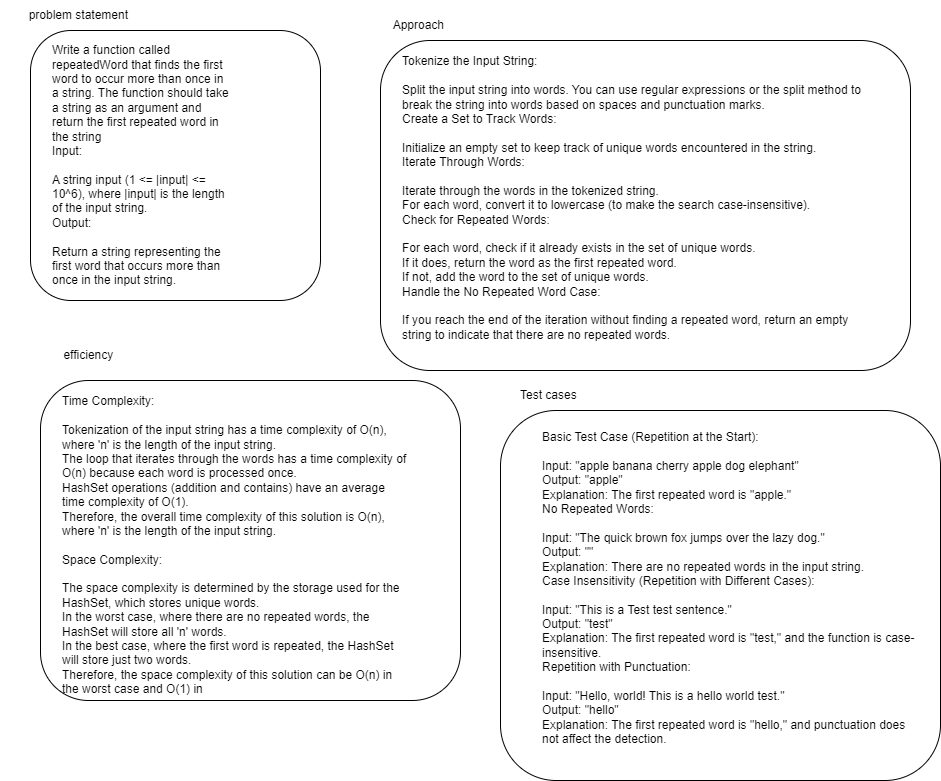

The diagram above was exported from draw.io. Its source (the exported page's mxGraphModel, read from the mxfile embedded in the PNG):
<mxGraphModel dx="687" dy="445" grid="1" gridSize="10" guides="1" tooltips="1" connect="1" arrows="1" fold="1" page="1" pageScale="1" pageWidth="850" pageHeight="1100" math="0" shadow="0">
  <root>
    <mxCell id="0" />
    <mxCell id="1" parent="0" />
    <mxCell id="-1v-AluX7lYWVW0VZN_s-3" value="problem statement&amp;nbsp;" style="text;html=1;strokeColor=none;fillColor=none;align=center;verticalAlign=middle;whiteSpace=wrap;rounded=0;" vertex="1" parent="1">
      <mxGeometry x="90" y="70" width="160" height="30" as="geometry" />
    </mxCell>
    <mxCell id="-1v-AluX7lYWVW0VZN_s-6" value="" style="rounded=1;whiteSpace=wrap;html=1;" vertex="1" parent="1">
      <mxGeometry x="120" y="100" width="290" height="270" as="geometry" />
    </mxCell>
    <mxCell id="-1v-AluX7lYWVW0VZN_s-7" value="&lt;div&gt;Write a function called repeatedWord that finds the first word to occur more than once in a string. The function should take a string as an argument and return the first repeated word in the string&lt;/div&gt;&lt;div&gt;Input:&lt;/div&gt;&lt;div&gt;&lt;br&gt;&lt;/div&gt;&lt;div&gt;A string input (1 &amp;lt;= |input| &amp;lt;= 10^6), where |input| is the length of the input string.&lt;/div&gt;&lt;div&gt;Output:&lt;/div&gt;&lt;div&gt;&lt;br&gt;&lt;/div&gt;&lt;div&gt;Return a string representing the first word that occurs more than once in the input string.&lt;/div&gt;" style="text;html=1;strokeColor=none;fillColor=none;align=left;verticalAlign=middle;whiteSpace=wrap;rounded=0;" vertex="1" parent="1">
      <mxGeometry x="140" y="220" width="180" height="30" as="geometry" />
    </mxCell>
    <mxCell id="-1v-AluX7lYWVW0VZN_s-8" value="efficiency&amp;nbsp;" style="text;html=1;strokeColor=none;fillColor=none;align=center;verticalAlign=middle;whiteSpace=wrap;rounded=0;" vertex="1" parent="1">
      <mxGeometry x="100" y="410" width="160" height="30" as="geometry" />
    </mxCell>
    <mxCell id="-1v-AluX7lYWVW0VZN_s-9" value="" style="rounded=1;whiteSpace=wrap;html=1;" vertex="1" parent="1">
      <mxGeometry x="130" y="450" width="420" height="320" as="geometry" />
    </mxCell>
    <mxCell id="-1v-AluX7lYWVW0VZN_s-10" value="&lt;div&gt;Time Complexity:&lt;/div&gt;&lt;div&gt;&lt;br&gt;&lt;/div&gt;&lt;div&gt;Tokenization of the input string has a time complexity of O(n), where 'n' is the length of the input string.&lt;/div&gt;&lt;div&gt;The loop that iterates through the words has a time complexity of O(n) because each word is processed once.&lt;/div&gt;&lt;div&gt;HashSet operations (addition and contains) have an average time complexity of O(1).&lt;/div&gt;&lt;div&gt;Therefore, the overall time complexity of this solution is O(n), where 'n' is the length of the input string.&lt;/div&gt;&lt;div&gt;&lt;br&gt;&lt;/div&gt;&lt;div&gt;Space Complexity:&lt;/div&gt;&lt;div&gt;&lt;br&gt;&lt;/div&gt;&lt;div&gt;The space complexity is determined by the storage used for the HashSet, which stores unique words.&lt;/div&gt;&lt;div&gt;In the worst case, where there are no repeated words, the HashSet will store all 'n' words.&lt;/div&gt;&lt;div&gt;In the best case, where the first word is repeated, the HashSet will store just two words.&lt;/div&gt;&lt;div&gt;Therefore, the space complexity of this solution can be O(n) in the worst case and O(1) in&lt;/div&gt;" style="text;html=1;strokeColor=none;fillColor=none;align=left;verticalAlign=middle;whiteSpace=wrap;rounded=0;" vertex="1" parent="1">
      <mxGeometry x="150" y="600" width="350" height="30" as="geometry" />
    </mxCell>
    <mxCell id="-1v-AluX7lYWVW0VZN_s-11" value="Approach&amp;nbsp;" style="text;html=1;strokeColor=none;fillColor=none;align=center;verticalAlign=middle;whiteSpace=wrap;rounded=0;" vertex="1" parent="1">
      <mxGeometry x="430" y="80" width="160" height="30" as="geometry" />
    </mxCell>
    <mxCell id="-1v-AluX7lYWVW0VZN_s-13" value="" style="rounded=1;whiteSpace=wrap;html=1;" vertex="1" parent="1">
      <mxGeometry x="470" y="110" width="530" height="330" as="geometry" />
    </mxCell>
    <mxCell id="-1v-AluX7lYWVW0VZN_s-14" value="&lt;div&gt;Tokenize the Input String:&lt;/div&gt;&lt;div&gt;&lt;br&gt;&lt;/div&gt;&lt;div&gt;Split the input string into words. You can use regular expressions or the split method to break the string into words based on spaces and punctuation marks.&lt;/div&gt;&lt;div&gt;Create a Set to Track Words:&lt;/div&gt;&lt;div&gt;&lt;br&gt;&lt;/div&gt;&lt;div&gt;Initialize an empty set to keep track of unique words encountered in the string.&lt;/div&gt;&lt;div&gt;Iterate Through Words:&lt;/div&gt;&lt;div&gt;&lt;br&gt;&lt;/div&gt;&lt;div&gt;Iterate through the words in the tokenized string.&lt;/div&gt;&lt;div&gt;For each word, convert it to lowercase (to make the search case-insensitive).&lt;/div&gt;&lt;div&gt;Check for Repeated Words:&lt;/div&gt;&lt;div&gt;&lt;br&gt;&lt;/div&gt;&lt;div&gt;For each word, check if it already exists in the set of unique words.&lt;/div&gt;&lt;div&gt;If it does, return the word as the first repeated word.&lt;/div&gt;&lt;div&gt;If not, add the word to the set of unique words.&lt;/div&gt;&lt;div&gt;Handle the No Repeated Word Case:&lt;/div&gt;&lt;div&gt;&lt;br&gt;&lt;/div&gt;&lt;div&gt;If you reach the end of the iteration without finding a repeated word, return an empty string to indicate that there are no repeated words.&lt;/div&gt;&lt;div&gt;&lt;br&gt;&lt;/div&gt;" style="text;html=1;strokeColor=none;fillColor=none;align=left;verticalAlign=middle;whiteSpace=wrap;rounded=0;" vertex="1" parent="1">
      <mxGeometry x="490" y="260" width="480" height="30" as="geometry" />
    </mxCell>
    <mxCell id="-1v-AluX7lYWVW0VZN_s-15" value="Test cases&amp;nbsp;" style="text;html=1;strokeColor=none;fillColor=none;align=center;verticalAlign=middle;whiteSpace=wrap;rounded=0;" vertex="1" parent="1">
      <mxGeometry x="560" y="450" width="160" height="30" as="geometry" />
    </mxCell>
    <mxCell id="-1v-AluX7lYWVW0VZN_s-16" value="" style="rounded=1;whiteSpace=wrap;html=1;" vertex="1" parent="1">
      <mxGeometry x="590" y="480" width="440" height="370" as="geometry" />
    </mxCell>
    <mxCell id="-1v-AluX7lYWVW0VZN_s-17" value="&lt;div&gt;Basic Test Case (Repetition at the Start):&lt;/div&gt;&lt;div&gt;&lt;br&gt;&lt;/div&gt;&lt;div&gt;Input: &quot;apple banana cherry apple dog elephant&quot;&lt;/div&gt;&lt;div&gt;Output: &quot;apple&quot;&lt;/div&gt;&lt;div&gt;Explanation: The first repeated word is &quot;apple.&quot;&lt;/div&gt;&lt;div&gt;No Repeated Words:&lt;/div&gt;&lt;div&gt;&lt;br&gt;&lt;/div&gt;&lt;div&gt;Input: &quot;The quick brown fox jumps over the lazy dog.&quot;&lt;/div&gt;&lt;div&gt;Output: &quot;&quot;&lt;/div&gt;&lt;div&gt;Explanation: There are no repeated words in the input string.&lt;/div&gt;&lt;div&gt;Case Insensitivity (Repetition with Different Cases):&lt;/div&gt;&lt;div&gt;&lt;br&gt;&lt;/div&gt;&lt;div&gt;Input: &quot;This is a Test test sentence.&quot;&lt;/div&gt;&lt;div&gt;Output: &quot;test&quot;&lt;/div&gt;&lt;div&gt;Explanation: The first repeated word is &quot;test,&quot; and the function is case-insensitive.&lt;/div&gt;&lt;div&gt;Repetition with Punctuation:&lt;/div&gt;&lt;div&gt;&lt;br&gt;&lt;/div&gt;&lt;div&gt;Input: &quot;Hello, world! This is a hello world test.&quot;&lt;/div&gt;&lt;div&gt;Output: &quot;hello&quot;&lt;/div&gt;&lt;div&gt;Explanation: The first repeated word is &quot;hello,&quot; and punctuation does not affect the detection.&lt;/div&gt;&lt;div&gt;&lt;br&gt;&lt;/div&gt;" style="text;html=1;strokeColor=none;fillColor=none;align=left;verticalAlign=middle;whiteSpace=wrap;rounded=0;" vertex="1" parent="1">
      <mxGeometry x="630" y="650" width="380" height="30" as="geometry" />
    </mxCell>
  </root>
</mxGraphModel>